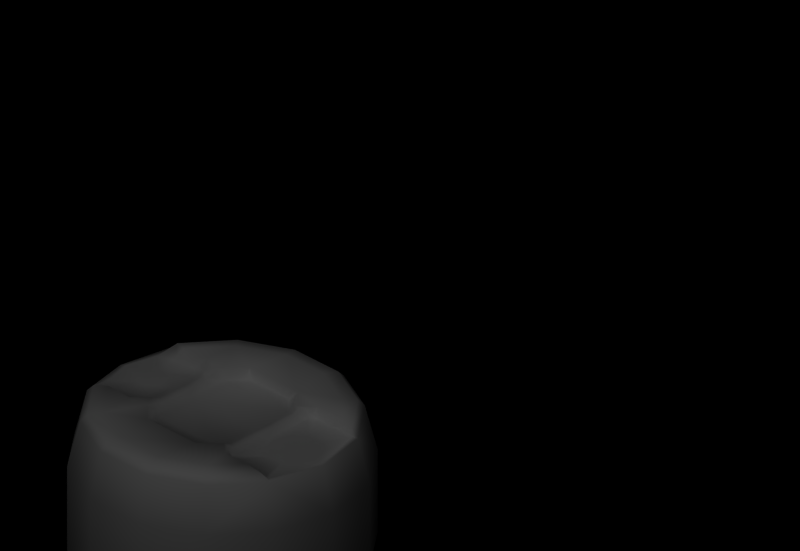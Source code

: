 # Source: plastic_big_hvy.blend  (saved by Blender 2.62.0; exported with 4.5.12 LTS)
import bpy
from mathutils import Matrix  # noqa: F401  (used for matrix-valued properties, if any)

bpy.ops.wm.read_factory_settings(use_empty=True)
scene = bpy.context.scene
scene.name = 'Scene'

# ---- collections
col_collection_1 = bpy.data.collections.new('Collection 1'); scene.collection.children.link(col_collection_1)
col_collection_2 = bpy.data.collections.new('Collection 2'); scene.collection.children.link(col_collection_2)
col_collection_2.hide_render = True
col_collection_2.hide_viewport = True

# ---- materials (node trees are filled in below, after node groups)
mat_plastic_big_hvy = bpy.data.materials.new('plastic_big_hvy')
mat_plastic_big_hvy.alpha_threshold = 0.0
mat_plastic_big_hvy.use_transparent_shadow = False
mat_plastic_big_hvy.roughness = 0.5
mat_plastic_big_hvy.line_color = (0.0, 0.0, 0.0, 1.0)
mat_material = bpy.data.materials.new('Material')
mat_material.alpha_threshold = 0.0
mat_material.use_transparent_shadow = False
mat_material.roughness = 0.5
mat_material.line_color = (0.0, 0.0, 0.0, 1.0)

# ---- material node trees

# ---- world
world_world = bpy.data.worlds.new('World'); scene.world = world_world
world_world.color = (0.0, 0.0, 0.0)
world_world.use_sun_shadow = False
world_world.sun_shadow_jitter_overblur = 0.0
world_world.cycles.sampling_method = 'MANUAL'
world_world.cycles.sample_map_resolution = 256

# ---- cameras
cam_camera_001 = bpy.data.cameras.new('Camera.001')
cam_camera_001.type = 'ORTHO'
cam_camera_001.passepartout_alpha = 0.2
cam_camera_001.clip_end = 100.0
cam_camera_001.lens = 35.0
cam_camera_001.sensor_width = 32.0
cam_camera_001.sensor_height = 18.0
cam_camera_001.ortho_scale = 4.245
cam_camera_001.show_passepartout = False
cam_camera_001.show_safe_areas = True
cam_camera_001.dof.focus_distance = 0.0
cam_camera_001.dof.aperture_fstop = 128.0

# ---- lights
light_lamp_001 = bpy.data.lights.new('Lamp.001', 'SUN')
light_lamp_001.transmission_factor = 0.0
light_lamp_001.angle = 1.571
light_lamp_001.energy = 1.0
light_lamp_001.shadow_buffer_clip_start = 0.5
light_lamp_001.shadow_soft_size = 1.0
light_lamp_001.shadow_cascade_max_distance = 1000.0
light_lamp_001.cycles.use_multiple_importance_sampling = False

# ---- meshes
me_plastic_big_hvy = bpy.data.meshes.new('plastic_big_hvy')
me_plastic_big_hvy.from_pydata([(-0.8294, -2.944e-07, 0.2563), (-0.8294, -1.145e-07, -0.2492), (-0.7473, -0.3599, -0.2492), (-0.7473, -0.3599, 0.2563), (-0.5172, -0.6485, -0.2492), (-0.5172, -0.6485, 0.2563), (-0.1846, -0.8087, -0.2492), (-0.1846, -0.8087, 0.2563), (0.1846, -0.8087, -0.2492), (0.1846, -0.8087, 0.2563), (0.5172, -0.6485, -0.2492), (0.5172, -0.6485, 0.2563), (0.7473, -0.3599, -0.2492), (0.7473, -0.3599, 0.2563), (0.8294, -1.145e-07, -0.2492), (0.8294, -2.944e-07, 0.2563), (-0.7646, -3.865e-07, 0.5149), (-0.6858, -0.3303, 0.5283), (-0.6858, -0.3303, -0.5213), (-0.7612, -1.767e-08, -0.5213), (-0.4746, -0.5951, 0.5283), (-0.4746, -0.5951, -0.5213), (-0.1694, -0.7421, 0.5283), (-0.1694, -0.7421, -0.5213), (0.1694, -0.7421, 0.5283), (0.1694, -0.7421, -0.5213), (0.4746, -0.5951, 0.5283), (0.4746, -0.5951, -0.5213), (0.6852, -0.3319, 0.5208), (0.6858, -0.3303, -0.5213), (0.7562, -3.887e-07, 0.521), (0.7612, -1.767e-08, -0.5213), (-0.7239, -4.417e-09, -0.5585), (-0.6522, -0.3141, -0.5585), (-0.4513, -0.566, -0.5585), (-0.4513, -0.566, 0.5656), (-0.652, -0.3141, 0.5656), (-0.1611, -0.7057, -0.5585), (-0.1611, -0.7057, 0.5656), (0.1611, -0.7057, -0.5585), (0.1611, -0.7057, 0.5656), (0.4513, -0.566, -0.5585), (0.4513, -0.566, 0.5656), (0.6522, -0.3141, -0.5585), (0.7239, -4.417e-09, -0.5585), (-0.6368, 0.0, -0.5709), (-0.5738, -0.2763, -0.5709), (-0.3971, -0.4979, -0.5709), (-0.5742, -0.2808, 0.5775), (-0.3971, -0.4979, 0.578), (-0.1417, -0.6209, -0.5709), (-0.1417, -0.6209, 0.578), (0.1417, -0.6209, -0.5709), (0.1417, -0.6209, 0.578), (0.3971, -0.4979, -0.5709), (0.3971, -0.4979, 0.578), (0.5738, -0.2763, -0.5709), (0.6368, 0.0, -0.5709), (0.5927, -0.1459, 0.5284), (0.4982, -0.1459, 0.5284), (0.5188, -0.3124, 0.5283), (0.628, -0.3111, 0.5283), (0.2403, -0.2609, 0.528), (-0.2403, -0.2609, 0.528), (-0.1358, -0.3594, 0.528), (0.1358, -0.3594, 0.528), (0.1792, -0.3814, 0.578), (0.3665, -0.3448, 0.578), (-0.1792, -0.3814, 0.578), (-0.2829, -0.2763, 0.578), (0.2853, -0.2763, 0.578), (0.2853, -0.2365, 0.554), (0.2403, 0.2609, 0.528), (-0.2403, 0.2609, 0.528), (-0.2403, -3.912e-07, 0.528), (0.2403, -3.912e-07, 0.528), (-0.2829, -0.05897, 0.5529), (-0.2829, 0.05897, 0.5529), (0.3254, -0.2917, 0.578), (0.3254, -0.2365, 0.554), (0.6285, -0.3438, 0.5656), (0.5189, -0.3451, 0.578), (0.7309, -3.913e-07, 0.5285), (0.6569, -0.3144, 0.5283), (0.3826, -0.3121, 0.5283), (0.3581, -0.2805, 0.5284), (0.4218, -0.09037, 0.5285), (0.5454, -4.055e-07, 0.5297), (0.3926, -3.914e-07, 0.5285), (0.6691, -0.09037, 0.5284), (0.6982, -3.913e-07, 0.5285), (0.3581, -3.914e-07, 0.5285), (-0.3357, -0.1967, 0.5742), (-0.2829, -0.1669, 0.554), (-0.3243, -0.1447, 0.554), (-0.6785, -0.1803, 0.528), (-0.7235, -3.912e-07, 0.528), (-0.4096, -0.288, 0.578), (-0.4408, -0.2328, 0.5283), (-0.5863, -0.2168, 0.5281), (-0.3754, -0.1673, 0.5283), (-0.6012, -0.04971, 0.5281), (-0.5324, -0.001113, 0.5347), (-0.6172, -3.912e-07, 0.5281), (-0.5593, -0.08014, 0.5281), (-0.5076, -0.08014, 0.5282), (-0.4657, -0.04971, 0.5282), (-0.4497, -3.913e-07, 0.5283), (-0.3754, -3.913e-07, 0.5283), (-0.3236, -0.05897, 0.5529), (0.2853, -0.05897, 0.5529), (0.3254, -0.05897, 0.5529), (0.2853, 0.05897, 0.5529), (-0.3236, 0.05897, 0.5529), (-0.7473, 0.3599, -0.2492), (-0.7473, 0.3599, 0.2563), (-0.5172, 0.6485, -0.2492), (-0.5172, 0.6485, 0.2563), (-0.1846, 0.8087, -0.2492), (-0.1846, 0.8087, 0.2563), (0.1846, 0.8087, -0.2492), (0.1846, 0.8087, 0.2563), (0.5172, 0.6485, -0.2492), (0.5172, 0.6485, 0.2563), (0.7473, 0.3599, -0.2492), (0.7473, 0.3599, 0.2563), (-0.5738, 0.2763, -0.5709), (0.5738, 0.2763, -0.5709), (-0.6858, 0.3303, 0.5283), (-0.6858, 0.3303, -0.5213), (-0.4746, 0.5951, 0.5283), (-0.4746, 0.5951, -0.5213), (-0.1694, 0.7421, 0.5283), (-0.1694, 0.7421, -0.5213), (0.1694, 0.7421, 0.5283), (0.1694, 0.7421, -0.5213), (0.4746, 0.5951, 0.5283), (0.4746, 0.5951, -0.5213), (0.6852, 0.3319, 0.5208), (0.6858, 0.3303, -0.5213), (-0.6522, 0.3141, -0.5585), (-0.4513, 0.566, -0.5585), (-0.4513, 0.566, 0.5656), (-0.652, 0.3141, 0.5656), (-0.1611, 0.7057, -0.5585), (-0.1611, 0.7057, 0.5656), (0.1611, 0.7057, -0.5585), (0.1611, 0.7057, 0.5656), (0.4513, 0.566, -0.5585), (0.4513, 0.566, 0.5656), (0.6522, 0.3141, -0.5585), (-0.3971, 0.4979, -0.5709), (-0.5742, 0.2808, 0.5775), (-0.3971, 0.4979, 0.578), (-0.1417, 0.6209, -0.5709), (-0.1417, 0.6209, 0.578), (0.1417, 0.6209, -0.5709), (0.1417, 0.6209, 0.578), (0.3971, 0.4979, -0.5709), (0.3971, 0.4979, 0.578), (0.5927, 0.1459, 0.5284), (0.628, 0.3111, 0.5283), (0.5188, 0.3124, 0.5283), (0.4982, 0.1459, 0.5284), (-0.1358, 0.3594, 0.528), (0.1358, 0.3594, 0.528), (0.1792, 0.3814, 0.578), (0.3665, 0.3448, 0.578), (-0.2829, 0.2763, 0.578), (-0.1792, 0.3814, 0.578), (0.2853, 0.2763, 0.578), (0.2853, 0.2365, 0.554), (0.3254, 0.2365, 0.554), (0.3254, 0.2917, 0.578), (0.6285, 0.3438, 0.5656), (0.5189, 0.3451, 0.578), (0.6569, 0.3144, 0.5283), (0.3581, 0.2805, 0.5284), (0.3826, 0.3121, 0.5283), (0.4218, 0.09037, 0.5285), (0.6691, 0.09037, 0.5284), (-0.3357, 0.1967, 0.5742), (-0.3243, 0.1447, 0.554), (-0.2829, 0.1669, 0.554), (-0.6785, 0.1803, 0.528), (-0.5863, 0.2168, 0.5281), (-0.4408, 0.2328, 0.5283), (-0.4096, 0.288, 0.578), (-0.3754, 0.1673, 0.5283), (-0.6012, 0.04971, 0.5281), (-0.5593, 0.08014, 0.5281), (-0.5076, 0.08014, 0.5282), (-0.4657, 0.04971, 0.5282), (0.3254, 0.05897, 0.5529)], [], [(0, 1, 2, 3), (3, 2, 4, 5), (5, 4, 6, 7), (7, 6, 8, 9), (9, 8, 10, 11), (11, 10, 12, 13), (13, 12, 14, 15), (16, 0, 3, 17), (18, 2, 1, 19), (17, 3, 5, 20), (21, 4, 2, 18), (20, 5, 7, 22), (23, 6, 4, 21), (22, 7, 9, 24), (25, 8, 6, 23), (24, 9, 11, 26), (27, 10, 8, 25), (28, 26, 11, 13), (29, 12, 10, 27), (28, 13, 15, 30), (31, 14, 12, 29), (18, 19, 32, 33), (21, 18, 33, 34), (17, 20, 35, 36), (23, 21, 34, 37), (20, 22, 38, 35), (25, 23, 37, 39), (22, 24, 40, 38), (27, 25, 39, 41), (24, 26, 42, 40), (29, 27, 41, 43), (31, 29, 43, 44), (33, 32, 45, 46), (34, 33, 46, 47), (48, 36, 35, 49), (37, 34, 47, 50), (35, 38, 51, 49), (39, 37, 50, 52), (38, 40, 53, 51), (41, 39, 52, 54), (40, 42, 55, 53), (43, 41, 54, 56), (44, 43, 56, 57), (58, 59, 60, 61), (47, 46, 56, 54), (50, 47, 54, 52), (62, 63, 64, 65), (66, 53, 55, 67), (49, 51, 68, 69), (68, 64, 63, 69), (66, 65, 64, 68), (66, 70, 62, 65), (70, 71, 62), (72, 73, 74, 75), (76, 74, 77), (70, 78, 79, 71), (66, 68, 51, 53), (26, 28, 80, 42), (42, 80, 81, 55), (55, 81, 67), (70, 66, 67, 78), (30, 82, 83, 28), (78, 67, 84, 85), (81, 60, 84, 67), (80, 61, 60, 81), (80, 83, 61), (86, 87, 88), (59, 87, 86), (58, 87, 59), (89, 87, 58), (90, 87, 89), (86, 88, 91, 85), (89, 83, 82, 90), (59, 84, 60), (59, 86, 85, 84), (58, 61, 83, 89), (80, 28, 83), (92, 69, 93, 94), (16, 17, 95, 96), (48, 97, 98, 99), (92, 100, 98, 97), (92, 94, 100), (69, 92, 97), (48, 99, 36), (36, 95, 17), (101, 102, 103), (104, 102, 101), (105, 102, 104), (106, 102, 105), (107, 102, 106), (104, 101, 95, 99), (105, 104, 99, 98), (105, 98, 100, 106), (106, 100, 108, 107), (96, 95, 101, 103), (97, 48, 49), (69, 97, 49), (93, 69, 63), (76, 109, 94, 93), (109, 108, 100, 94), (110, 75, 62, 71), (110, 71, 79, 111), (79, 78, 85), (93, 63, 74, 76), (111, 79, 85, 91), (0, 115, 114, 1), (116, 114, 115, 117), (118, 116, 117, 119), (120, 118, 119, 121), (122, 120, 121, 123), (124, 122, 123, 125), (14, 124, 125, 15), (45, 126, 127, 57), (115, 0, 16, 128), (1, 114, 129, 19), (117, 115, 128, 130), (114, 116, 131, 129), (119, 117, 130, 132), (116, 118, 133, 131), (121, 119, 132, 134), (118, 120, 135, 133), (123, 121, 134, 136), (120, 122, 137, 135), (138, 125, 123, 136), (122, 124, 139, 137), (15, 125, 138, 30), (124, 14, 31, 139), (32, 19, 129, 140), (140, 129, 131, 141), (142, 130, 128, 143), (141, 131, 133, 144), (145, 132, 130, 142), (144, 133, 135, 146), (147, 134, 132, 145), (146, 135, 137, 148), (149, 136, 134, 147), (148, 137, 139, 150), (150, 139, 31, 44), (45, 32, 140, 126), (126, 140, 141, 151), (152, 153, 142, 143), (151, 141, 144, 154), (155, 145, 142, 153), (154, 144, 146, 156), (157, 147, 145, 155), (156, 146, 148, 158), (159, 149, 147, 157), (158, 148, 150, 127), (127, 150, 44, 57), (160, 161, 162, 163), (127, 126, 151, 158), (158, 151, 154, 156), (164, 73, 72, 165), (166, 167, 159, 157), (153, 168, 169, 155), (73, 164, 169, 168), (164, 165, 166, 169), (166, 165, 72, 170), (170, 72, 171), (170, 171, 172, 173), (155, 169, 166, 157), (174, 138, 136, 149), (175, 174, 149, 159), (159, 167, 175), (167, 166, 170, 173), (176, 82, 30, 138), (173, 177, 178, 167), (178, 162, 175, 167), (162, 161, 174, 175), (174, 161, 176), (87, 179, 88), (87, 163, 179), (87, 160, 163), (87, 180, 160), (87, 90, 180), (179, 177, 91, 88), (180, 90, 82, 176), (163, 162, 178), (163, 178, 177, 179), (160, 180, 176, 161), (174, 176, 138), (181, 182, 183, 168), (184, 128, 16, 96), (152, 185, 186, 187), (186, 188, 181, 187), (181, 188, 182), (168, 187, 181), (152, 143, 185), (143, 128, 184), (102, 189, 103), (102, 190, 189), (102, 191, 190), (102, 192, 191), (102, 107, 192), (190, 185, 184, 189), (191, 186, 185, 190), (188, 186, 191, 192), (192, 107, 108, 188), (96, 103, 189, 184), (187, 153, 152), (168, 153, 187), (183, 73, 168), (77, 183, 182, 113), (113, 182, 188, 108), (112, 171, 72, 75), (172, 171, 112, 193), (172, 177, 173), (183, 77, 74, 73), (193, 91, 177, 172), (112, 75, 110), (99, 95, 36), (143, 184, 185), (56, 46, 45, 57), (62, 75, 74, 63), (113, 108, 109), (111, 91, 193), (110, 111, 112), (111, 193, 112), (76, 113, 109), (76, 77, 113)])
me_plastic_big_hvy.polygons.foreach_set('use_smooth', [True] * 220)
_uv = me_plastic_big_hvy.uv_layers.new(name='UVMap')
_uv.uv.foreach_set('vector', [0.5, 0.3387, 0.5, 0.1201, 0.4289, 0.1201, 0.4289, 0.3387, 0.4289, 0.3387, 0.4289, 0.1201, 0.3579, 0.1201, 0.3578, 0.3387, 0.3578, 0.3387, 0.3579, 0.1201, 0.2868, 0.1201, 0.2868, 0.3387, 0.2868, 0.3387, 0.2868, 0.1201, 0.2157, 0.1201, 0.2157, 0.3386, 0.2157, 0.3386, 0.2157, 0.1201, 0.1446, 0.1201, 0.1446, 0.3386, 0.1446, 0.3386, 0.1446, 0.1201, 0.0728, 0.1204, 0.0728, 0.3384, 0.0728, 0.3384, 0.0728, 0.1204, 0.0, 0.1191, 0.0, 0.3396, 0.5, 0.4512, 0.5, 0.3387, 0.4289, 0.3387, 0.4289, 0.4571, 0.4289, 0.0017, 0.4289, 0.1201, 0.5, 0.1201, 0.5, 0.0017, 0.4289, 0.4571, 0.4289, 0.3387, 0.3578, 0.3387, 0.3578, 0.4571, 0.3579, 0.0017, 0.3579, 0.1201, 0.4289, 0.1201, 0.4289, 0.0017, 0.3578, 0.4571, 0.3578, 0.3387, 0.2868, 0.3387, 0.2868, 0.457, 0.2868, 0.0017, 0.2868, 0.1201, 0.3579, 0.1201, 0.3579, 0.0017, 0.2868, 0.457, 0.2868, 0.3387, 0.2157, 0.3386, 0.2157, 0.457, 0.2157, 0.0017, 0.2157, 0.1201, 0.2868, 0.1201, 0.2868, 0.0017, 0.2157, 0.457, 0.2157, 0.3386, 0.1446, 0.3386, 0.1448, 0.4569, 0.1448, 0.0018, 0.1446, 0.1201, 0.2157, 0.1201, 0.2157, 0.0017, 0.0755, 0.4532, 0.1448, 0.4569, 0.1446, 0.3386, 0.0728, 0.3384, 0.0752, 0.0023, 0.0728, 0.1204, 0.1446, 0.1201, 0.1448, 0.0018, 0.0755, 0.4532, 0.0728, 0.3384, 0.0, 0.3396, 0.0078, 0.4557, 0.0077, 0.0, 0.0, 0.1191, 0.0728, 0.1204, 0.0752, 0.0023, 0.7611, 0.5648, 0.7766, 0.6339, 0.7594, 0.6339, 0.7457, 0.5724, 0.716, 0.5101, 0.7611, 0.5648, 0.7457, 0.5724, 0.7054, 0.5238, 0.1598, 0.8044, 0.1076, 0.7598, 0.122, 0.7498, 0.1667, 0.7928, 0.6518, 0.4803, 0.716, 0.5101, 0.7054, 0.5238, 0.6481, 0.4972, 0.1076, 0.7598, 0.0806, 0.6961, 0.0979, 0.6926, 0.122, 0.7498, 0.5811, 0.4803, 0.6518, 0.4803, 0.6481, 0.4972, 0.5848, 0.4972, 0.0806, 0.6961, 0.0805, 0.627, 0.0978, 0.6304, 0.0979, 0.6926, 0.5169, 0.5101, 0.5811, 0.4803, 0.5848, 0.4972, 0.5274, 0.5238, 0.0805, 0.627, 0.1068, 0.5627, 0.121, 0.5729, 0.0978, 0.6304, 0.4718, 0.5648, 0.5169, 0.5101, 0.5274, 0.5238, 0.4871, 0.5724, 0.4562, 0.6339, 0.4718, 0.5648, 0.4871, 0.5724, 0.4735, 0.6339, 0.7457, 0.5724, 0.7594, 0.6339, 0.7421, 0.6339, 0.7299, 0.5802, 0.7054, 0.5238, 0.7457, 0.5724, 0.7299, 0.5802, 0.6948, 0.5377, 0.1733, 0.7804, 0.1667, 0.7928, 0.122, 0.7498, 0.1373, 0.7402, 0.6481, 0.4972, 0.7054, 0.5238, 0.6948, 0.5377, 0.6443, 0.5142, 0.122, 0.7498, 0.0979, 0.6926, 0.1157, 0.6892, 0.1373, 0.7402, 0.5848, 0.4972, 0.6481, 0.4972, 0.6443, 0.5142, 0.5886, 0.5142, 0.0979, 0.6926, 0.0978, 0.6304, 0.1156, 0.6338, 0.1157, 0.6892, 0.5274, 0.5238, 0.5848, 0.4972, 0.5886, 0.5142, 0.5381, 0.5377, 0.0978, 0.6304, 0.121, 0.5729, 0.136, 0.5827, 0.1156, 0.6338, 0.4871, 0.5724, 0.5274, 0.5238, 0.5381, 0.5377, 0.5029, 0.5802, 0.4735, 0.6339, 0.4871, 0.5724, 0.5029, 0.5802, 0.4908, 0.6339, 0.2051, 0.5219, 0.2132, 0.5424, 0.1804, 0.5471, 0.1723, 0.5262, 0.6948, 0.5377, 0.7299, 0.5802, 0.5029, 0.5802, 0.5381, 0.5377, 0.6443, 0.5142, 0.6948, 0.5377, 0.5381, 0.5377, 0.5886, 0.5142, 0.1969, 0.6143, 0.197, 0.708, 0.1813, 0.6868, 0.1813, 0.6355, 0.1629, 0.6239, 0.1156, 0.6338, 0.136, 0.5827, 0.1675, 0.5845, 0.1373, 0.7402, 0.1157, 0.6892, 0.1628, 0.6984, 0.1836, 0.7237, 0.1628, 0.6984, 0.1813, 0.6868, 0.197, 0.708, 0.1836, 0.7237, 0.1629, 0.6239, 0.1813, 0.6355, 0.1813, 0.6868, 0.1628, 0.6984, 0.1629, 0.6239, 0.1822, 0.5985, 0.1969, 0.6143, 0.1813, 0.6355, 0.1822, 0.5985, 0.197, 0.5993, 0.1969, 0.6143, 0.2969, 0.6143, 0.2968, 0.708, 0.2469, 0.7127, 0.2469, 0.6118, 0.2336, 0.7271, 0.2469, 0.7127, 0.2602, 0.7271, 0.1822, 0.5985, 0.1794, 0.5928, 0.1964, 0.5899, 0.197, 0.5993, 0.1629, 0.6239, 0.1628, 0.6984, 0.1157, 0.6892, 0.1156, 0.6338, 0.1068, 0.5627, 0.1586, 0.5142, 0.1588, 0.5346, 0.121, 0.5729, 0.121, 0.5729, 0.1588, 0.5346, 0.1608, 0.5548, 0.136, 0.5827, 0.136, 0.5827, 0.1608, 0.5548, 0.1675, 0.5845, 0.1822, 0.5985, 0.1629, 0.6239, 0.1675, 0.5845, 0.1794, 0.5928, 0.2165, 0.4783, 0.2192, 0.4838, 0.1671, 0.5203, 0.1586, 0.5142, 0.1794, 0.5928, 0.1675, 0.5845, 0.1865, 0.572, 0.191, 0.5751, 0.1608, 0.5548, 0.1804, 0.5471, 0.1865, 0.572, 0.1675, 0.5845, 0.1588, 0.5346, 0.1723, 0.5262, 0.1804, 0.5471, 0.1608, 0.5548, 0.1588, 0.5346, 0.1671, 0.5203, 0.1723, 0.5262, 0.9481, 0.7443, 0.9082, 0.696, 0.9481, 0.696, 0.9482, 0.7899, 0.9082, 0.7443, 0.9481, 0.7443, 0.9482, 0.8342, 0.9082, 0.7899, 0.9482, 0.7899, 0.9482, 0.8799, 0.9082, 0.8342, 0.9482, 0.8342, 0.9481, 0.9282, 0.9082, 0.8799, 0.9482, 0.8799, 0.2276, 0.5596, 0.2458, 0.5673, 0.2454, 0.5752, 0.191, 0.5751, 0.2084, 0.5024, 0.1671, 0.5203, 0.2192, 0.4838, 0.222, 0.4898, 0.2132, 0.5424, 0.1865, 0.572, 0.1804, 0.5471, 0.2132, 0.5424, 0.2276, 0.5596, 0.191, 0.5751, 0.1865, 0.572, 0.2051, 0.5219, 0.1723, 0.5262, 0.1671, 0.5203, 0.2084, 0.5024, 0.1588, 0.5346, 0.1586, 0.5142, 0.1671, 0.5203, 0.1986, 0.7359, 0.1836, 0.7237, 0.2102, 0.7262, 0.2135, 0.7364, 0.2078, 0.8505, 0.1598, 0.8044, 0.189, 0.8139, 0.2139, 0.8412, 0.1733, 0.7804, 0.1789, 0.7492, 0.1991, 0.7644, 0.1935, 0.7929, 0.1986, 0.7359, 0.2118, 0.753, 0.1991, 0.7644, 0.1789, 0.7492, 0.1986, 0.7359, 0.2135, 0.7364, 0.2118, 0.753, 0.1836, 0.7237, 0.1986, 0.7359, 0.1789, 0.7492, 0.1733, 0.7804, 0.1935, 0.7929, 0.1667, 0.7928, 0.1667, 0.7928, 0.189, 0.8139, 0.1598, 0.8044, 0.1731, 0.9487, 0.1537, 0.9005, 0.1922, 0.9005, 0.1291, 0.9745, 0.1438, 0.9223, 0.1731, 0.9487, 0.0785, 0.9744, 0.1186, 0.9351, 0.1291, 0.9745, 0.0345, 0.9486, 0.0888, 0.9351, 0.0785, 0.9744, 0.0154, 0.9005, 0.0636, 0.9223, 0.0345, 0.9486, 0.2199, 0.7985, 0.2197, 0.8127, 0.189, 0.8139, 0.1935, 0.7929, 0.225, 0.7841, 0.2199, 0.7985, 0.1935, 0.7929, 0.1991, 0.7644, 0.225, 0.7841, 0.1991, 0.7644, 0.2118, 0.753, 0.2337, 0.7729, 0.2337, 0.7729, 0.2118, 0.753, 0.244, 0.7523, 0.2442, 0.7682, 0.2139, 0.8412, 0.189, 0.8139, 0.2197, 0.8127, 0.2257, 0.822, 0.1789, 0.7492, 0.1733, 0.7804, 0.1373, 0.7402, 0.1836, 0.7237, 0.1789, 0.7492, 0.1373, 0.7402, 0.2102, 0.7262, 0.1836, 0.7237, 0.197, 0.708, 0.2336, 0.7271, 0.2316, 0.7365, 0.2135, 0.7364, 0.2102, 0.7262, 0.2316, 0.7365, 0.244, 0.7523, 0.2118, 0.753, 0.2135, 0.7364, 0.234, 0.5975, 0.2469, 0.6118, 0.1969, 0.6143, 0.197, 0.5993, 0.234, 0.5975, 0.197, 0.5993, 0.1964, 0.5899, 0.2328, 0.5889, 0.1964, 0.5899, 0.1794, 0.5928, 0.191, 0.5751, 0.2102, 0.7262, 0.197, 0.708, 0.2469, 0.7127, 0.2336, 0.7271, 0.2328, 0.5889, 0.1964, 0.5899, 0.191, 0.5751, 0.2454, 0.5752, 0.5, 0.3387, 0.5711, 0.3387, 0.5711, 0.1201, 0.5, 0.1201, 0.6421, 0.1201, 0.5711, 0.1201, 0.5711, 0.3387, 0.6422, 0.3387, 0.7132, 0.1201, 0.6421, 0.1201, 0.6422, 0.3387, 0.7132, 0.3387, 0.7843, 0.1201, 0.7132, 0.1201, 0.7132, 0.3387, 0.7843, 0.3386, 0.8554, 0.1201, 0.7843, 0.1201, 0.7843, 0.3386, 0.8554, 0.3386, 0.9272, 0.1204, 0.8554, 0.1201, 0.8554, 0.3386, 0.9272, 0.3384, 1.0, 0.1191, 0.9272, 0.1204, 0.9272, 0.3384, 1.0, 0.3396, 0.7421, 0.6339, 0.7299, 0.6876, 0.5029, 0.6876, 0.4908, 0.6339, 0.5711, 0.3387, 0.5, 0.3387, 0.5, 0.4512, 0.5711, 0.4571, 0.5, 0.1201, 0.5711, 0.1201, 0.5711, 0.0017, 0.5, 0.0017, 0.6422, 0.3387, 0.5711, 0.3387, 0.5711, 0.4571, 0.6422, 0.4571, 0.5711, 0.1201, 0.6421, 0.1201, 0.6421, 0.0017, 0.5711, 0.0017, 0.7132, 0.3387, 0.6422, 0.3387, 0.6422, 0.4571, 0.7132, 0.457, 0.6421, 0.1201, 0.7132, 0.1201, 0.7132, 0.0017, 0.6421, 0.0017, 0.7843, 0.3386, 0.7132, 0.3387, 0.7132, 0.457, 0.7843, 0.457, 0.7132, 0.1201, 0.7843, 0.1201, 0.7843, 0.0017, 0.7132, 0.0017, 0.8554, 0.3386, 0.7843, 0.3386, 0.7843, 0.457, 0.8552, 0.4569, 0.7843, 0.1201, 0.8554, 0.1201, 0.8552, 0.0018, 0.7843, 0.0017, 0.9245, 0.4532, 0.9272, 0.3384, 0.8554, 0.3386, 0.8552, 0.4569, 0.8554, 0.1201, 0.9272, 0.1204, 0.9248, 0.0023, 0.8552, 0.0018, 1.0, 0.3396, 0.9272, 0.3384, 0.9245, 0.4532, 0.9922, 0.4557, 0.9272, 0.1204, 1.0, 0.1191, 0.9923, 0.0, 0.9248, 0.0023, 0.7594, 0.6339, 0.7766, 0.6339, 0.7611, 0.703, 0.7457, 0.6954, 0.7457, 0.6954, 0.7611, 0.703, 0.716, 0.7577, 0.7054, 0.7441, 0.3719, 0.7498, 0.3862, 0.7598, 0.334, 0.8044, 0.3271, 0.7928, 0.7054, 0.7441, 0.716, 0.7577, 0.6518, 0.7875, 0.6481, 0.7707, 0.396, 0.6926, 0.4132, 0.6961, 0.3862, 0.7598, 0.3719, 0.7498, 0.6481, 0.7707, 0.6518, 0.7875, 0.5811, 0.7875, 0.5848, 0.7707, 0.3961, 0.6304, 0.4133, 0.627, 0.4132, 0.6961, 0.396, 0.6926, 0.5848, 0.7707, 0.5811, 0.7875, 0.5169, 0.7577, 0.5274, 0.7441, 0.3728, 0.5729, 0.387, 0.5627, 0.4133, 0.627, 0.3961, 0.6304, 0.5274, 0.7441, 0.5169, 0.7577, 0.4718, 0.703, 0.4871, 0.6954, 0.4871, 0.6954, 0.4718, 0.703, 0.4562, 0.6339, 0.4735, 0.6339, 0.7421, 0.6339, 0.7594, 0.6339, 0.7457, 0.6954, 0.7299, 0.6876, 0.7299, 0.6876, 0.7457, 0.6954, 0.7054, 0.7441, 0.6948, 0.7302, 0.3206, 0.7804, 0.3565, 0.7402, 0.3719, 0.7498, 0.3271, 0.7928, 0.6948, 0.7302, 0.7054, 0.7441, 0.6481, 0.7707, 0.6443, 0.7536, 0.3781, 0.6892, 0.396, 0.6926, 0.3719, 0.7498, 0.3565, 0.7402, 0.6443, 0.7536, 0.6481, 0.7707, 0.5848, 0.7707, 0.5886, 0.7536, 0.3782, 0.6338, 0.3961, 0.6304, 0.396, 0.6926, 0.3781, 0.6892, 0.5886, 0.7536, 0.5848, 0.7707, 0.5274, 0.7441, 0.5381, 0.7302, 0.3578, 0.5827, 0.3728, 0.5729, 0.3961, 0.6304, 0.3782, 0.6338, 0.5381, 0.7302, 0.5274, 0.7441, 0.4871, 0.6954, 0.5029, 0.6876, 0.5029, 0.6876, 0.4871, 0.6954, 0.4735, 0.6339, 0.4908, 0.6339, 0.2887, 0.5219, 0.3216, 0.5262, 0.3134, 0.5471, 0.2806, 0.5424, 0.5029, 0.6876, 0.7299, 0.6876, 0.6948, 0.7302, 0.5381, 0.7302, 0.5381, 0.7302, 0.6948, 0.7302, 0.6443, 0.7536, 0.5886, 0.7536, 0.3125, 0.6868, 0.2968, 0.708, 0.2969, 0.6143, 0.3125, 0.6355, 0.331, 0.6239, 0.3264, 0.5845, 0.3578, 0.5827, 0.3782, 0.6338, 0.3565, 0.7402, 0.3102, 0.7237, 0.331, 0.6984, 0.3781, 0.6892, 0.2968, 0.708, 0.3125, 0.6868, 0.331, 0.6984, 0.3102, 0.7237, 0.3125, 0.6868, 0.3125, 0.6355, 0.331, 0.6239, 0.331, 0.6984, 0.331, 0.6239, 0.3125, 0.6355, 0.2969, 0.6143, 0.3116, 0.5985, 0.3116, 0.5985, 0.2969, 0.6143, 0.2968, 0.5993, 0.3116, 0.5985, 0.2968, 0.5993, 0.2974, 0.5899, 0.3144, 0.5928, 0.3781, 0.6892, 0.331, 0.6984, 0.331, 0.6239, 0.3782, 0.6338, 0.335, 0.5346, 0.3352, 0.5142, 0.387, 0.5627, 0.3728, 0.5729, 0.333, 0.5548, 0.335, 0.5346, 0.3728, 0.5729, 0.3578, 0.5827, 0.3578, 0.5827, 0.3264, 0.5845, 0.333, 0.5548, 0.3264, 0.5845, 0.331, 0.6239, 0.3116, 0.5985, 0.3144, 0.5928, 0.3267, 0.5203, 0.2746, 0.4838, 0.2773, 0.4783, 0.3352, 0.5142, 0.3144, 0.5928, 0.3028, 0.5751, 0.3074, 0.572, 0.3264, 0.5845, 0.3074, 0.572, 0.3134, 0.5471, 0.333, 0.5548, 0.3264, 0.5845, 0.3134, 0.5471, 0.3216, 0.5262, 0.335, 0.5346, 0.333, 0.5548, 0.335, 0.5346, 0.3216, 0.5262, 0.3267, 0.5203, 0.9082, 0.696, 0.9481, 0.6477, 0.9481, 0.696, 0.9082, 0.6477, 0.9482, 0.6021, 0.9481, 0.6477, 0.9082, 0.6021, 0.9482, 0.5578, 0.9482, 0.6021, 0.9082, 0.5578, 0.9482, 0.5121, 0.9482, 0.5578, 0.9082, 0.9765, 0.9481, 0.9282, 0.9482, 0.9765, 0.2663, 0.5596, 0.3028, 0.5751, 0.2485, 0.5752, 0.2481, 0.5673, 0.2854, 0.5024, 0.2718, 0.4898, 0.2746, 0.4838, 0.3267, 0.5203, 0.2806, 0.5424, 0.3134, 0.5471, 0.3074, 0.572, 0.2806, 0.5424, 0.3074, 0.572, 0.3028, 0.5751, 0.2663, 0.5596, 0.2887, 0.5219, 0.2854, 0.5024, 0.3267, 0.5203, 0.3216, 0.5262, 0.335, 0.5346, 0.3267, 0.5203, 0.3352, 0.5142, 0.2953, 0.7359, 0.2804, 0.7364, 0.2836, 0.7262, 0.3102, 0.7237, 0.3049, 0.8139, 0.334, 0.8044, 0.286, 0.8505, 0.2799, 0.8412, 0.3206, 0.7804, 0.3003, 0.7929, 0.2947, 0.7644, 0.3149, 0.7492, 0.2947, 0.7644, 0.2821, 0.753, 0.2953, 0.7359, 0.3149, 0.7492, 0.2953, 0.7359, 0.2821, 0.753, 0.2804, 0.7364, 0.3102, 0.7237, 0.3149, 0.7492, 0.2953, 0.7359, 0.3206, 0.7804, 0.3271, 0.7928, 0.3003, 0.7929, 0.3271, 0.7928, 0.334, 0.8044, 0.3049, 0.8139, 0.1537, 0.9005, 0.1731, 0.8524, 0.1922, 0.9005, 0.1438, 0.8788, 0.1291, 0.8266, 0.1731, 0.8524, 0.1186, 0.866, 0.0785, 0.8267, 0.1291, 0.8266, 0.0888, 0.866, 0.0345, 0.8525, 0.0785, 0.8267, 0.0636, 0.8788, 0.0154, 0.9005, 0.0345, 0.8525, 0.274, 0.7985, 0.3003, 0.7929, 0.3049, 0.8139, 0.2742, 0.8127, 0.2689, 0.7841, 0.2947, 0.7644, 0.3003, 0.7929, 0.274, 0.7985, 0.2821, 0.753, 0.2947, 0.7644, 0.2689, 0.7841, 0.2601, 0.7729, 0.2601, 0.7729, 0.2497, 0.7682, 0.2498, 0.7523, 0.2821, 0.753, 0.2799, 0.8412, 0.2682, 0.822, 0.2742, 0.8127, 0.3049, 0.8139, 0.3149, 0.7492, 0.3565, 0.7402, 0.3206, 0.7804, 0.3102, 0.7237, 0.3565, 0.7402, 0.3149, 0.7492, 0.2836, 0.7262, 0.2968, 0.708, 0.3102, 0.7237, 0.2602, 0.7271, 0.2836, 0.7262, 0.2804, 0.7364, 0.2623, 0.7365, 0.2623, 0.7365, 0.2804, 0.7364, 0.2821, 0.753, 0.2498, 0.7523, 0.2598, 0.5975, 0.2968, 0.5993, 0.2969, 0.6143, 0.2469, 0.6118, 0.2974, 0.5899, 0.2968, 0.5993, 0.2598, 0.5975, 0.261, 0.5889, 0.2974, 0.5899, 0.3028, 0.5751, 0.3144, 0.5928, 0.2836, 0.7262, 0.2602, 0.7271, 0.2469, 0.7127, 0.2968, 0.708, 0.261, 0.5889, 0.2485, 0.5752, 0.3028, 0.5751, 0.2974, 0.5899, 0.2598, 0.5975, 0.2469, 0.6118, 0.234, 0.5975, 0.1935, 0.7929, 0.189, 0.8139, 0.1667, 0.7928, 0.3271, 0.7928, 0.3049, 0.8139, 0.3003, 0.7929, 0.5029, 0.5802, 0.7299, 0.5802, 0.7421, 0.6339, 0.4908, 0.6339, 0.1969, 0.6143, 0.2469, 0.6118, 0.2469, 0.7127, 0.197, 0.708, 0.324, 0.9548, 0.2856, 0.9211, 0.3258, 0.889, 0.6874, 0.889, 0.7219, 0.9212, 0.6892, 0.9548, 0.0, 0.0, 1.0, 0.0, 1.0, 1.0, 0.0, 0.0, 1.0, 1.0, 1.0, 0.0, 0.0, 0.0, 1.0, 1.0, 1.0, 0.0, 0.0, 0.0, 1.0, 0.0, 1.0, 1.0])
me_plastic_big_hvy.materials.append(mat_plastic_big_hvy)
me_plastic_big_hvy.use_remesh_preserve_volume = False
me_plastic_big_hvy.use_remesh_preserve_attributes = False
me_plastic_big_hvy.use_mirror_vertex_groups = False
me_plastic_big_hvy.update()
me_cylinder = bpy.data.meshes.new('Cylinder')
me_cylinder.from_pydata([(0.0, 0.8017, -0.5729), (0.1564, 0.7863, -0.5729), (0.3068, 0.7406, -0.5729), (0.4454, 0.6666, -0.5729), (0.5669, 0.5669, -0.5729), (0.6666, 0.4454, -0.5729), (0.7406, 0.3068, -0.5729), (0.7863, 0.1564, -0.5729), (0.8017, 6.052e-08, -0.5729), (0.7863, -0.1564, -0.5729), (0.7406, -0.3068, -0.5729), (0.6666, -0.4454, -0.5729), (0.5669, -0.5669, -0.5729), (0.4454, -0.6666, -0.5729), (0.3068, -0.7406, -0.5729), (0.1564, -0.7863, -0.5729), (-2.612e-07, -0.8017, -0.5729), (-0.1564, -0.7863, -0.5729), (-0.3068, -0.7406, -0.5729), (-0.4454, -0.6666, -0.5729), (-0.5669, -0.5669, -0.5729), (-0.6666, -0.4454, -0.5729), (-0.7406, -0.3068, -0.5729), (-0.7863, -0.1564, -0.5729), (-0.8017, 7.741e-07, -0.5729), (-0.7863, 0.1564, -0.5729), (-0.7406, 0.3068, -0.5729), (-0.6666, 0.4454, -0.5729), (-0.5669, 0.5669, -0.5729), (-0.4454, 0.6666, -0.5729), (-0.3068, 0.7406, -0.5729), (-0.1564, 0.7863, -0.5729), (1.287e-06, 0.8017, 0.5859), (0.1564, 0.7863, 0.5859), (0.3068, 0.7406, 0.5859), (0.4454, 0.6666, 0.5859), (0.5669, 0.5669, 0.5859), (0.6666, 0.4454, 0.5859), (0.7406, 0.3068, 0.5859), (0.7863, 0.1564, 0.5859), (0.8017, -1.8e-06, 0.5859), (0.7863, -0.1564, 0.5859), (0.7406, -0.3068, 0.5859), (0.6666, -0.4454, 0.5859), (0.5669, -0.5669, 0.5859), (0.4454, -0.6666, 0.5859), (0.3068, -0.7406, 0.5859), (0.1564, -0.7863, 0.5859), (7.454e-07, -0.8017, 0.5859), (-0.1564, -0.7863, 0.5859), (-0.3068, -0.7406, 0.5859), (-0.4454, -0.6666, 0.5859), (-0.5669, -0.5669, 0.5859), (-0.6666, -0.4454, 0.5859), (-0.7406, -0.3068, 0.5859), (-0.7863, -0.1564, 0.5859), (-0.8017, -3.291e-06, 0.5859), (-0.7863, 0.1564, 0.5859), (-0.7406, 0.3068, 0.5859), (-0.6666, 0.4454, 0.5859), (-0.5669, 0.5669, 0.5859), (-0.4454, 0.6666, 0.5859), (-0.3068, 0.7406, 0.5859), (-0.1564, 0.7863, 0.5859), (0.0, 0.0, -0.5729), (0.0, 0.0, 0.5859)], [], [(64, 0, 1), (65, 33, 32), (64, 1, 2), (65, 34, 33), (64, 2, 3), (65, 35, 34), (64, 3, 4), (65, 36, 35), (64, 4, 5), (65, 37, 36), (64, 5, 6), (65, 38, 37), (64, 6, 7), (65, 39, 38), (64, 7, 8), (65, 40, 39), (64, 8, 9), (65, 41, 40), (64, 9, 10), (65, 42, 41), (64, 10, 11), (65, 43, 42), (64, 11, 12), (65, 44, 43), (64, 12, 13), (65, 45, 44), (64, 13, 14), (65, 46, 45), (64, 14, 15), (65, 47, 46), (64, 15, 16), (65, 48, 47), (64, 16, 17), (65, 49, 48), (64, 17, 18), (65, 50, 49), (64, 18, 19), (65, 51, 50), (64, 19, 20), (65, 52, 51), (64, 20, 21), (65, 53, 52), (64, 21, 22), (65, 54, 53), (64, 22, 23), (65, 55, 54), (64, 23, 24), (65, 56, 55), (64, 24, 25), (65, 57, 56), (64, 25, 26), (65, 58, 57), (64, 26, 27), (65, 59, 58), (64, 27, 28), (65, 60, 59), (64, 28, 29), (65, 61, 60), (64, 29, 30), (65, 62, 61), (64, 30, 31), (65, 63, 62), (31, 0, 64), (65, 32, 63), (0, 32, 33, 1), (1, 33, 34, 2), (2, 34, 35, 3), (3, 35, 36, 4), (4, 36, 37, 5), (5, 37, 38, 6), (6, 38, 39, 7), (7, 39, 40, 8), (8, 40, 41, 9), (9, 41, 42, 10), (10, 42, 43, 11), (11, 43, 44, 12), (12, 44, 45, 13), (13, 45, 46, 14), (14, 46, 47, 15), (15, 47, 48, 16), (16, 48, 49, 17), (17, 49, 50, 18), (18, 50, 51, 19), (19, 51, 52, 20), (20, 52, 53, 21), (21, 53, 54, 22), (22, 54, 55, 23), (23, 55, 56, 24), (24, 56, 57, 25), (25, 57, 58, 26), (26, 58, 59, 27), (27, 59, 60, 28), (28, 60, 61, 29), (29, 61, 62, 30), (30, 62, 63, 31), (32, 0, 31, 63)])
me_cylinder.materials.append(mat_material)
me_cylinder.use_remesh_preserve_volume = False
me_cylinder.use_remesh_preserve_attributes = False
me_cylinder.use_mirror_vertex_groups = False
me_cylinder.update()

# ---- objects
ob_mesh = bpy.data.objects.new('Mesh', me_plastic_big_hvy)
ob_camera = bpy.data.objects.new('Camera', cam_camera_001)
ob_lamp = bpy.data.objects.new('Lamp', light_lamp_001)
ob_cylinder = bpy.data.objects.new('Cylinder', me_cylinder)

# ---- transforms, parenting, visibility, modifiers, constraints
ob_mesh.location = (0.0, 0.0, 0.0)
ob_mesh.lineart.crease_threshold = 0.0
ob_camera.location = (5.526, -4.193, 5.344)
ob_camera.rotation_euler = (1.047, 0.0, 0.7854)
ob_camera.lock_rotations_4d = False
ob_camera.empty_display_type = 'ARROWS'
ob_camera.lineart.crease_threshold = 0.0
ob_lamp.location = (2.5, -5.0, 7.5)
ob_lamp.rotation_euler = (0.4847, 0.4381, -0.2138)
ob_lamp.lock_rotations_4d = False
ob_lamp.empty_display_type = 'ARROWS'
ob_lamp.lineart.crease_threshold = 0.0
ob_cylinder.location = (0.0, 0.0, 0.0)
ob_cylinder.lineart.crease_threshold = 0.0

# ---- collection membership
col_collection_1.objects.link(ob_mesh)
col_collection_1.objects.link(ob_camera)
col_collection_1.objects.link(ob_lamp)
col_collection_2.objects.link(ob_cylinder)

# ---- scene / render settings (as saved in the file)
scene.camera = ob_camera
scene.frame_start = 1; scene.frame_end = 250; scene.frame_set(2)
scene.render.engine = 'BLENDER_EEVEE_NEXT'
scene.render.image_settings.color_mode = 'RGB'
scene.render.image_settings.compression = 90
scene.render.resolution_x = 1529
scene.render.resolution_y = 1054
scene.render.pixel_aspect_x = 100.0
scene.render.pixel_aspect_y = 100.0
scene.render.fps = 25
scene.render.dither_intensity = 0.0
scene.render.use_compositing = False
scene.render.use_sequencer = False
scene.render.bake_margin = 2
scene.render.bake_bias = 0.0
scene.render.use_stamp_time = False
scene.render.use_stamp_date = False
scene.render.use_stamp_frame = False
scene.render.use_stamp_camera = False
scene.render.use_stamp_scene = False
scene.render.use_stamp_filename = False
scene.render.use_stamp_render_time = False
scene.render.stamp_font_size = 0
scene.cycles.use_denoising = False
scene.cycles.samples = 10
scene.cycles.sampling_pattern = 'TABULATED_SOBOL'
scene.cycles.light_sampling_threshold = 0.0
scene.cycles.use_adaptive_sampling = False
scene.cycles.use_light_tree = False
scene.cycles.blur_glossy = 0.0
scene.cycles.volume_bounces = 1
scene.cycles.pixel_filter_type = 'GAUSSIAN'
scene.cycles.sample_clamp_indirect = 0.0
scene.view_settings.view_transform = 'Raw'
bpy.context.view_layer.update()
